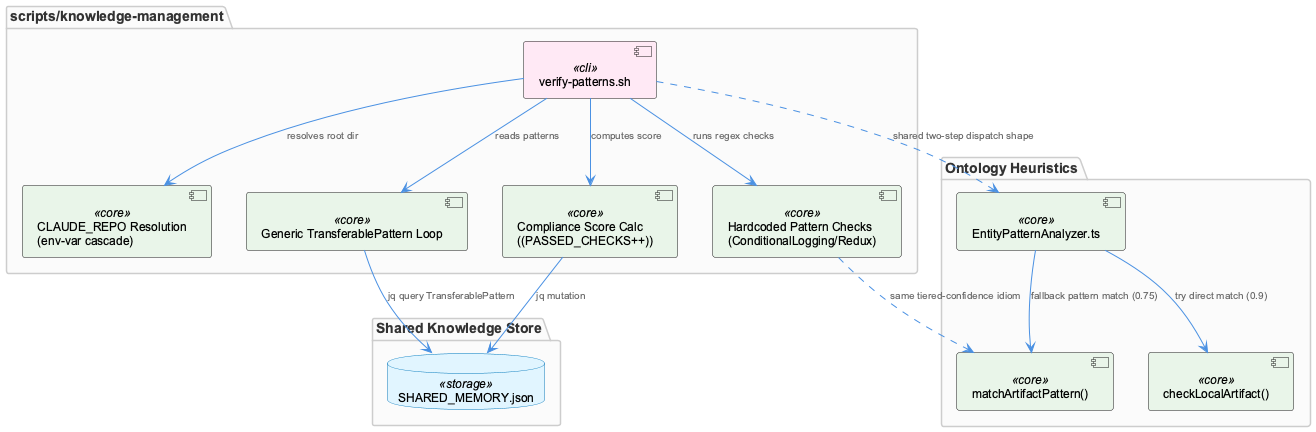

The diagram above was rendered by PlantUML. Its source (embedded in the PNG):
@startuml
!include /Users/Q284340/Agentic/coding/docs/puml/_standard-style.puml

package "scripts/knowledge-management" {
  component "verify-patterns.sh" as vps <<cli>>
  component "CLAUDE_REPO Resolution\n(env-var cascade)" as pathres <<core>>
  component "Hardcoded Pattern Checks\n(ConditionalLogging/Redux)" as hardchecks <<core>>
  component "Generic TransferablePattern Loop" as genloop <<core>>
  component "Compliance Score Calc\n((PASSED_CHECKS++))" as score <<core>>
}

package "Shared Knowledge Store" {
  database "SHARED_MEMORY.json" as shmem <<storage>>
}

package "Ontology Heuristics" {
  component "EntityPatternAnalyzer.ts" as epa <<core>>
  component "checkLocalArtifact()" as direct <<core>>
  component "matchArtifactPattern()" as fallback <<core>>
}

vps --> pathres : "resolves root dir"
vps --> hardchecks : "runs regex checks"
vps --> genloop : "reads patterns"
vps --> score : "computes score"
genloop --> shmem : "jq query TransferablePattern"
score --> shmem : "jq mutation"

epa --> direct : "try direct match (0.9)"
epa --> fallback : "fallback pattern match (0.75)"

hardchecks ..> fallback : "same tiered-confidence idiom"
vps ..> epa : "shared two-step dispatch shape"

@enduml